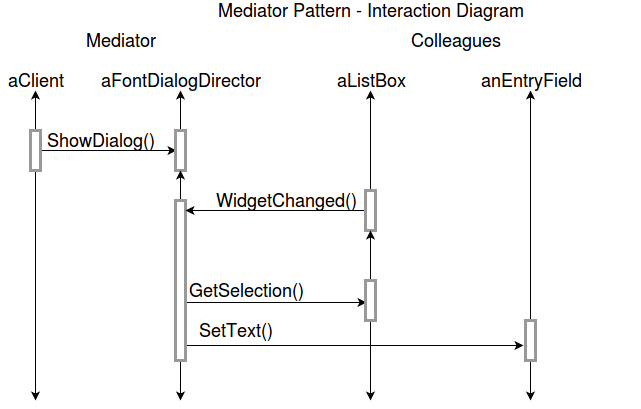

The diagram above was exported from draw.io. Its source (the exported page's mxGraphModel, read from the mxfile embedded in the PNG):
<mxGraphModel dx="1051" dy="466" grid="1" gridSize="10" guides="1" tooltips="1" connect="1" arrows="1" fold="1" page="1" pageScale="1" pageWidth="850" pageHeight="1100" background="#ffffff" math="0" shadow="0">
  <root>
    <mxCell id="0" />
    <mxCell id="1" parent="0" />
    <mxCell id="695244d262d63296-1" value="Mediator Pattern - Interaction Diagram" style="text;html=1;strokeColor=none;fillColor=none;align=center;verticalAlign=middle;whiteSpace=wrap;fontSize=18;" vertex="1" parent="1">
      <mxGeometry x="140" y="10" width="540" height="20" as="geometry" />
    </mxCell>
    <mxCell id="695244d262d63296-2" value="aClient" style="text;html=1;strokeColor=none;fillColor=none;align=center;verticalAlign=middle;whiteSpace=wrap;fontSize=18;" vertex="1" parent="1">
      <mxGeometry x="40" y="80" width="70" height="20" as="geometry" />
    </mxCell>
    <mxCell id="695244d262d63296-4" style="edgeStyle=none;rounded=0;html=1;entryX=0.5;entryY=1;jettySize=auto;orthogonalLoop=1;fontSize=18;" edge="1" parent="1" source="695244d262d63296-3" target="695244d262d63296-2">
      <mxGeometry relative="1" as="geometry" />
    </mxCell>
    <mxCell id="695244d262d63296-5" style="edgeStyle=none;rounded=0;html=1;jettySize=auto;orthogonalLoop=1;fontSize=18;" edge="1" parent="1" source="695244d262d63296-3">
      <mxGeometry relative="1" as="geometry">
        <mxPoint x="75" y="410" as="targetPoint" />
      </mxGeometry>
    </mxCell>
    <mxCell id="695244d262d63296-9" style="edgeStyle=none;rounded=0;html=1;entryX=0.1;entryY=0.5;entryPerimeter=0;jettySize=auto;orthogonalLoop=1;fontSize=18;" edge="1" parent="1" source="695244d262d63296-3" target="695244d262d63296-6">
      <mxGeometry relative="1" as="geometry" />
    </mxCell>
    <mxCell id="695244d262d63296-3" value="" style="html=1;points=[];perimeter=orthogonalPerimeter;strokeColor=#999999;strokeWidth=3;fontSize=18;align=center;" vertex="1" parent="1">
      <mxGeometry x="70" y="140" width="10" height="40" as="geometry" />
    </mxCell>
    <mxCell id="695244d262d63296-8" style="edgeStyle=none;rounded=0;html=1;jettySize=auto;orthogonalLoop=1;fontSize=18;" edge="1" parent="1" source="695244d262d63296-6" target="695244d262d63296-7">
      <mxGeometry relative="1" as="geometry" />
    </mxCell>
    <mxCell id="695244d262d63296-6" value="" style="html=1;points=[];perimeter=orthogonalPerimeter;strokeColor=#999999;strokeWidth=3;fontSize=18;align=center;" vertex="1" parent="1">
      <mxGeometry x="215" y="140" width="10" height="40" as="geometry" />
    </mxCell>
    <mxCell id="695244d262d63296-7" value="aFontDialogDirector" style="text;html=1;strokeColor=none;fillColor=none;align=center;verticalAlign=middle;whiteSpace=wrap;fontSize=18;" vertex="1" parent="1">
      <mxGeometry x="130" y="80" width="180" height="20" as="geometry" />
    </mxCell>
    <mxCell id="695244d262d63296-10" value="ShowDialog()" style="text;html=1;strokeColor=none;fillColor=none;align=center;verticalAlign=middle;whiteSpace=wrap;fontSize=18;" vertex="1" parent="1">
      <mxGeometry x="85" y="140" width="110" height="20" as="geometry" />
    </mxCell>
    <mxCell id="695244d262d63296-12" style="edgeStyle=none;rounded=0;html=1;entryX=0.5;entryY=1;entryPerimeter=0;jettySize=auto;orthogonalLoop=1;fontSize=18;" edge="1" parent="1" source="695244d262d63296-11" target="695244d262d63296-6">
      <mxGeometry relative="1" as="geometry" />
    </mxCell>
    <mxCell id="695244d262d63296-20" style="edgeStyle=none;rounded=0;html=1;entryX=0.1;entryY=0.55;entryPerimeter=0;jettySize=auto;orthogonalLoop=1;fontSize=18;" edge="1" parent="1" source="695244d262d63296-11" target="695244d262d63296-18">
      <mxGeometry relative="1" as="geometry">
        <Array as="points">
          <mxPoint x="320" y="312" />
        </Array>
      </mxGeometry>
    </mxCell>
    <mxCell id="695244d262d63296-22" style="edgeStyle=none;rounded=0;html=1;jettySize=auto;orthogonalLoop=1;fontSize=18;" edge="1" parent="1" source="695244d262d63296-11">
      <mxGeometry relative="1" as="geometry">
        <mxPoint x="220" y="410" as="targetPoint" />
      </mxGeometry>
    </mxCell>
    <mxCell id="695244d262d63296-29" style="edgeStyle=none;rounded=0;html=1;entryX=-0.2;entryY=0.625;entryPerimeter=0;jettySize=auto;orthogonalLoop=1;fontSize=18;" edge="1" parent="1" source="695244d262d63296-11" target="695244d262d63296-25">
      <mxGeometry relative="1" as="geometry" />
    </mxCell>
    <mxCell id="695244d262d63296-11" value="" style="html=1;points=[];perimeter=orthogonalPerimeter;strokeColor=#999999;strokeWidth=3;fontSize=18;align=center;" vertex="1" parent="1">
      <mxGeometry x="215" y="210" width="10" height="160" as="geometry" />
    </mxCell>
    <mxCell id="695244d262d63296-13" value="aListBox" style="text;html=1;strokeColor=none;fillColor=none;align=center;verticalAlign=middle;whiteSpace=wrap;fontSize=18;" vertex="1" parent="1">
      <mxGeometry x="365" y="80" width="90" height="20" as="geometry" />
    </mxCell>
    <mxCell id="695244d262d63296-15" style="edgeStyle=none;rounded=0;html=1;entryX=0.5;entryY=1;jettySize=auto;orthogonalLoop=1;fontSize=18;" edge="1" parent="1" source="695244d262d63296-14" target="695244d262d63296-13">
      <mxGeometry relative="1" as="geometry" />
    </mxCell>
    <mxCell id="695244d262d63296-16" style="edgeStyle=none;rounded=0;html=1;jettySize=auto;orthogonalLoop=1;fontSize=18;" edge="1" parent="1" source="695244d262d63296-14" target="695244d262d63296-11">
      <mxGeometry relative="1" as="geometry" />
    </mxCell>
    <mxCell id="695244d262d63296-14" value="" style="html=1;points=[];perimeter=orthogonalPerimeter;strokeColor=#999999;strokeWidth=3;fontSize=18;align=center;" vertex="1" parent="1">
      <mxGeometry x="405" y="200" width="10" height="40" as="geometry" />
    </mxCell>
    <mxCell id="695244d262d63296-17" value="WidgetChanged()" style="text;html=1;strokeColor=none;fillColor=none;align=center;verticalAlign=middle;whiteSpace=wrap;fontSize=18;" vertex="1" parent="1">
      <mxGeometry x="270" y="200" width="110" height="20" as="geometry" />
    </mxCell>
    <mxCell id="695244d262d63296-19" value="" style="edgeStyle=none;rounded=0;html=1;jettySize=auto;orthogonalLoop=1;fontSize=18;" edge="1" parent="1" source="695244d262d63296-18" target="695244d262d63296-14">
      <mxGeometry relative="1" as="geometry" />
    </mxCell>
    <mxCell id="695244d262d63296-23" style="edgeStyle=none;rounded=0;html=1;jettySize=auto;orthogonalLoop=1;fontSize=18;" edge="1" parent="1" source="695244d262d63296-18">
      <mxGeometry relative="1" as="geometry">
        <mxPoint x="410" y="410" as="targetPoint" />
      </mxGeometry>
    </mxCell>
    <mxCell id="695244d262d63296-18" value="" style="html=1;points=[];perimeter=orthogonalPerimeter;strokeColor=#999999;strokeWidth=3;fontSize=18;align=center;" vertex="1" parent="1">
      <mxGeometry x="405" y="290" width="10" height="40" as="geometry" />
    </mxCell>
    <mxCell id="695244d262d63296-21" value="GetSelection()" style="text;html=1;strokeColor=none;fillColor=none;align=center;verticalAlign=middle;whiteSpace=wrap;fontSize=18;" vertex="1" parent="1">
      <mxGeometry x="230" y="290" width="110" height="20" as="geometry" />
    </mxCell>
    <mxCell id="695244d262d63296-24" value="anEntryField" style="text;html=1;strokeColor=none;fillColor=none;align=center;verticalAlign=middle;whiteSpace=wrap;fontSize=18;" vertex="1" parent="1">
      <mxGeometry x="510" y="80" width="120" height="20" as="geometry" />
    </mxCell>
    <mxCell id="695244d262d63296-26" style="edgeStyle=none;rounded=0;html=1;entryX=0.5;entryY=1;jettySize=auto;orthogonalLoop=1;fontSize=18;" edge="1" parent="1" source="695244d262d63296-25" target="695244d262d63296-24">
      <mxGeometry relative="1" as="geometry" />
    </mxCell>
    <mxCell id="695244d262d63296-31" style="edgeStyle=none;rounded=0;html=1;jettySize=auto;orthogonalLoop=1;fontSize=18;" edge="1" parent="1" source="695244d262d63296-25">
      <mxGeometry relative="1" as="geometry">
        <mxPoint x="570" y="410" as="targetPoint" />
      </mxGeometry>
    </mxCell>
    <mxCell id="695244d262d63296-25" value="" style="html=1;points=[];perimeter=orthogonalPerimeter;strokeColor=#999999;strokeWidth=3;fontSize=18;align=center;" vertex="1" parent="1">
      <mxGeometry x="565" y="330" width="10" height="40" as="geometry" />
    </mxCell>
    <mxCell id="695244d262d63296-30" value="SetText()" style="text;html=1;strokeColor=none;fillColor=none;align=center;verticalAlign=middle;whiteSpace=wrap;fontSize=18;" vertex="1" parent="1">
      <mxGeometry x="230" y="330" width="90" height="20" as="geometry" />
    </mxCell>
    <mxCell id="695244d262d63296-32" value="Mediator" style="text;html=1;strokeColor=none;fillColor=none;align=center;verticalAlign=middle;whiteSpace=wrap;fontSize=18;" vertex="1" parent="1">
      <mxGeometry x="90" y="40" width="140" height="20" as="geometry" />
    </mxCell>
    <mxCell id="695244d262d63296-33" value="Colleagues" style="text;html=1;strokeColor=none;fillColor=none;align=center;verticalAlign=middle;whiteSpace=wrap;fontSize=18;" vertex="1" parent="1">
      <mxGeometry x="425" y="40" width="140" height="20" as="geometry" />
    </mxCell>
  </root>
</mxGraphModel>